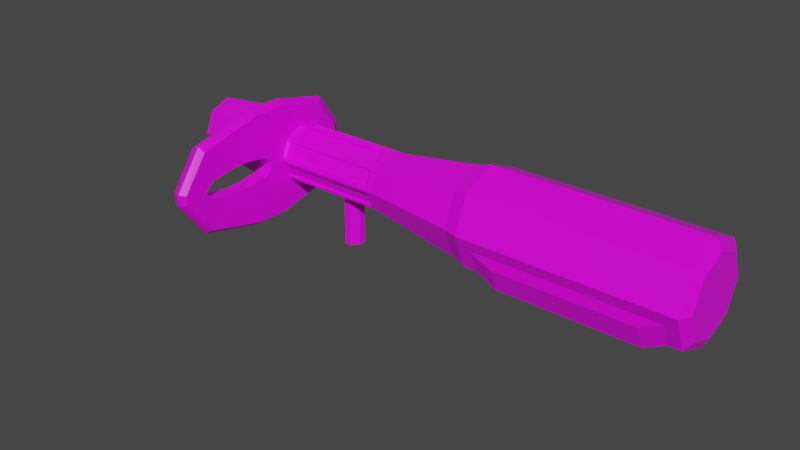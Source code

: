# Source: InfantryFlakCannon.blend  (saved by Blender 2.91.10; exported with 4.5.12 LTS)
import bpy
from mathutils import Matrix  # noqa: F401  (used for matrix-valued properties, if any)

bpy.ops.wm.read_factory_settings(use_empty=True)
scene = bpy.context.scene
scene.name = 'Scene'

# ---- collections
col_collection = bpy.data.collections.new('Collection'); scene.collection.children.link(col_collection)

# ---- images (referenced by path relative to the original .blend; pixels are not part of the script)
import os
ASSET_DIR = os.environ.get("B2B_ASSET_DIR", "")  # directory of the original .blend (textures are referenced by path, not embedded)
HERE = os.path.dirname(os.path.abspath(__file__))  # packed textures are extracted next to this script under _unpacked/

def load_image(name, relpath, width, height, colorspace="sRGB"):
    """Load a texture the original file referenced (path relative to the .blend, or extracted next to this script)."""
    p = next((c for c in (os.path.join(HERE, relpath), os.path.join(ASSET_DIR, relpath)) if relpath and os.path.exists(c)), "")
    if p:
        img = bpy.data.images.load(p, check_existing=True)
        img.name = name
    else:  # same state as the original file: an image datablock whose file is absent (Cycles renders it pink)
        img = bpy.data.images.new(name, width, height)
        img.source = "FILE"
        img.filepath = "//" + (relpath or name)
    img.colorspace_settings.name = colorspace
    return img
img_yellow_team_png = load_image('yellow_team.png', 'yellow_team.png', 1024, 1024, 'sRGB')

# ---- materials (node trees are filled in below, after node groups)
mat_material = bpy.data.materials.new('Material')
mat_material.alpha_threshold = 0.0
mat_material.use_transparent_shadow = False
mat_material.line_color = (0.0, 0.0, 0.0, 1.0)

# ---- material node trees
mat_material.use_nodes = True; mat_material.node_tree.nodes.clear()
_N = mat_material.node_tree.nodes; _L = mat_material.node_tree.links
n0 = _N.new('ShaderNodeOutputMaterial'); n0.name = 'Material Output'; n0.location = (300, 300)
n1 = _N.new('ShaderNodeBsdfPrincipled'); n1.name = 'Principled BSDF'; n1.location = (10, 300)
n1.distribution = 'GGX'
n1.subsurface_method = 'BURLEY'
n1.inputs[2].default_value = 0.4
n1.inputs[3].default_value = 1.45
n1.inputs[27].default_value = (0.0, 0.0, 0.0, 1.0)
n1.inputs[28].default_value = 1.0
n2 = _N.new('ShaderNodeTexImage'); n2.name = 'Image Texture'; n2.location = (-280, 280)
n2.image = img_yellow_team_png
_L.new(n1.outputs[0], n0.inputs[0])
_L.new(n2.outputs[0], n1.inputs[0])
n0.is_active_output = True

# ---- world
world_world = bpy.data.worlds.new('World'); scene.world = world_world
world_world.use_nodes = True; world_world.node_tree.nodes.clear()
_N = world_world.node_tree.nodes; _L = world_world.node_tree.links
n0 = _N.new('ShaderNodeOutputWorld'); n0.name = 'World Output'; n0.location = (300, 300)
n1 = _N.new('ShaderNodeBackground'); n1.name = 'Background'; n1.location = (10, 300)
n1.inputs[0].default_value = (0.05088, 0.05088, 0.05088, 1.0)
_L.new(n1.outputs[0], n0.inputs[0])
n0.is_active_output = True
world_world.color = (0.05088, 0.05088, 0.05088)
world_world.use_sun_shadow = False
world_world.sun_shadow_jitter_overblur = 0.0

# ---- meshes
me_cylinder = bpy.data.meshes.new('Cylinder')
me_cylinder.from_pydata([(-1.11, 0.4258, -0.1156), (0.8049, 0.3732, -4.51e-08), (-1.11, 0.3349, -0.3349), (0.8049, 0.2639, -0.2639), (-1.11, -1.678e-08, -0.4736), (0.8049, -1.354e-08, -0.3732), (-1.11, -0.3349, -0.3349), (0.8049, -0.2639, -0.2639), (-1.11, -0.4258, -0.1156), (0.8049, -0.3732, 1.763e-11), (-1.235, -0.3349, 0.3349), (0.8049, -0.2639, 0.2639), (-1.235, 9.57e-09, 0.4736), (0.8049, 9.57e-09, 0.3732), (-1.235, 0.3349, 0.3349), (0.8049, 0.2639, 0.2639), (-1.371, 0.4285, -9.969e-08), (-1.371, 0.303, -0.303), (-1.371, -2.025e-08, -0.4285), (-1.371, -0.303, -0.303), (-1.371, -0.4285, -7.415e-08), (-1.371, -0.303, 0.303), (-1.371, 3.588e-09, 0.4285), (-1.371, 0.303, 0.303), (-2.31, 0.2884, -9.511e-08), (-2.31, 0.204, -0.204), (-2.31, -1.699e-07, -0.2884), (-2.31, -0.204, -0.204), (-2.31, -0.2884, -7.792e-08), (-2.31, -0.204, 0.204), (-2.31, -1.539e-07, 0.2884), (-2.31, 0.204, 0.204), (-4.427, 0.1984, -9.802e-08), (-4.427, 0.1403, -0.1403), (-4.427, -1.241e-06, -0.1984), (-4.427, -0.1403, -0.1403), (-4.427, -0.1984, -8.663e-08), (-4.427, -0.1403, 0.1403), (-4.427, -1.226e-06, 0.1984), (-4.427, 0.1403, 0.1403), (-4.427, 0.2884, -9.511e-08), (-4.427, 0.204, -0.204), (-4.427, -1.242e-06, -0.2884), (-4.427, -0.204, -0.204), (-4.427, -0.2884, -7.792e-08), (-4.427, -0.204, 0.204), (-4.427, -1.226e-06, 0.2884), (-4.427, 0.204, 0.204), (0.1257, 0.1984, -9.802e-08), (0.1257, 0.1403, -0.1403), (0.1257, -4.423e-06, -0.1984), (0.1257, -0.1403, -0.1403), (0.1257, -0.1984, -8.663e-08), (0.1257, -0.1403, 0.1403), (0.1257, -4.409e-06, 0.1984), (0.1257, 0.1403, 0.1403), (0.6232, 0.3349, -0.3349), (0.6232, 0.4258, -0.1156), (0.6232, -1.678e-08, -0.4736), (0.6232, -0.3349, -0.3349), (0.6232, -0.4258, -0.1156), (0.7483, -0.3349, 0.3349), (0.7483, 9.57e-09, 0.4736), (0.7483, 0.3349, 0.3349), (-1.235, 0.4736, -1.016e-07), (-1.235, 0.3349, -0.3349), (0.7483, 0.3349, -0.3349), (0.7483, 0.4736, -4.51e-08), (-1.235, -1.678e-08, -0.4736), (0.7483, -1.678e-08, -0.4736), (-1.235, -0.3349, -0.3349), (0.7483, -0.3349, -0.3349), (-1.235, -0.4736, -7.333e-08), (0.7483, -0.4736, 1.136e-08), (0.4284, 0.3349, -0.4386), (-0.9154, 0.3349, -0.4386), (0.4284, -2.151e-08, -0.5773), (-0.9154, -2.151e-08, -0.5773), (0.4284, -0.3349, -0.4386), (-0.9154, -0.3349, -0.4386), (-0.9154, 0.4258, -0.2192), (0.4284, 0.4258, -0.2192), (-0.9154, -0.4258, -0.2192), (0.4284, -0.4258, -0.2192), (-3.436, 0.2884, -9.511e-08), (-3.436, 0.204, -0.204), (-3.436, -7.404e-07, -0.2884), (-3.436, -0.204, -0.204), (-2.785, -0.09988, -0.7382), (-2.847, -0.03374, -0.7382), (-2.847, -0.03374, -0.1848), (-2.785, -0.09988, -0.1848), (-2.847, 0.03374, -0.7382), (-2.785, 0.09988, -0.7382), (-2.785, 0.09988, -0.1848), (-2.847, 0.03374, -0.1848), (-2.661, -0.03374, -0.7382), (-2.722, -0.09988, -0.7382), (-2.722, -0.09988, -0.1848), (-2.661, -0.03374, -0.1848), (-2.722, 0.09988, -0.7382), (-2.661, 0.03374, -0.7382), (-2.661, 0.03374, -0.1848), (-2.722, 0.09988, -0.1848), (-3.518, 0.3904, -1.001e-07), (-3.518, -7.922e-07, -0.3905), (-3.518, -0.2761, 0.2761), (-3.518, 0.2761, 0.2761), (-3.518, -0.3905, -7.685e-08), (-3.518, -7.705e-07, 0.3905), (-3.518, 0.2761, -0.2761), (-3.518, -0.2761, -0.2761), (-3.436, 0.204, 0.204), (-3.436, -7.243e-07, 0.2884), (-3.436, -0.204, 0.204), (-3.436, -0.2884, -7.792e-08), (-2.343, -0.2758, 0.03061), (-2.343, -0.2166, 0.1734), (-3.403, -0.2166, 0.1734), (-3.403, -0.2758, 0.03061), (-2.343, 0.03061, 0.2758), (-2.343, 0.1734, 0.2166), (-3.403, 0.1734, 0.2166), (-3.403, 0.03061, 0.2758), (-2.343, 0.1734, -0.2166), (-2.343, 0.03061, -0.2758), (-3.403, 0.03061, -0.2758), (-3.403, 0.1734, -0.2166), (-2.343, -0.2166, -0.1734), (-2.343, -0.2758, -0.03061), (-3.403, -0.2758, -0.03061), (-3.403, -0.2166, -0.1734), (-2.343, -0.1734, 0.2166), (-2.343, -0.03061, 0.2758), (-3.403, -0.03061, 0.2758), (-3.403, -0.1734, 0.2166), (-2.343, 0.2166, 0.1734), (-2.343, 0.2758, 0.03061), (-3.403, 0.2758, 0.03061), (-3.403, 0.2166, 0.1734), (-2.343, 0.2758, -0.03061), (-2.343, 0.2166, -0.1734), (-3.403, 0.2166, -0.1734), (-3.403, 0.2758, -0.03061), (-2.343, -0.03061, -0.2758), (-2.343, -0.1734, -0.2166), (-3.403, -0.1734, -0.2166), (-3.403, -0.03061, -0.2758), (-2.383, -0.2551, 0.02831), (-2.383, -0.2004, 0.1604), (-3.363, -0.2551, 0.02831), (-3.363, -0.2004, 0.1604), (-2.383, 0.02831, 0.2551), (-2.383, 0.1604, 0.2004), (-3.363, 0.02831, 0.2551), (-3.363, 0.1604, 0.2004), (-2.383, 0.1604, -0.2004), (-2.383, 0.02831, -0.2551), (-3.363, 0.1604, -0.2004), (-3.363, 0.02831, -0.2551), (-2.383, -0.2004, -0.1604), (-2.383, -0.2551, -0.02831), (-3.363, -0.2004, -0.1604), (-3.363, -0.2551, -0.02831), (-2.383, -0.1604, 0.2004), (-2.383, -0.02831, 0.2551), (-3.363, -0.1604, 0.2004), (-3.363, -0.02831, 0.2551), (-2.383, 0.2004, 0.1604), (-2.383, 0.2551, 0.02831), (-3.363, 0.2004, 0.1604), (-3.363, 0.2551, 0.02831), (-2.383, 0.2551, -0.02831), (-2.383, 0.2004, -0.1604), (-3.363, 0.2551, -0.02831), (-3.363, 0.2004, -0.1604), (-2.383, -0.02831, -0.2551), (-2.383, -0.1604, -0.2004), (-3.363, -0.02831, -0.2551), (-3.363, -0.1604, -0.2004), (-3.546, -0.854, -0.1254), (-3.546, -1.118, -0.08685), (-3.546, -1.215, -0.003858), (-3.546, -1.215, 0.003858), (-3.546, -1.118, 0.08685), (-3.546, -0.854, 0.1254), (-3.546, -0.7118, 0.1254), (-3.546, -0.4977, 0.09411), (-3.546, -0.4208, 0.02864), (-3.546, -0.4208, -0.02864), (-3.546, -0.4977, -0.09411), (-3.546, -0.7118, -0.1254), (-3.392, -0.7118, -0.1254), (-3.392, -0.4977, -0.09411), (-3.392, -0.4208, -0.02864), (-3.392, -0.4208, 0.02864), (-3.392, -0.4977, 0.09411), (-3.392, -0.7118, 0.1254), (-3.392, -0.854, 0.1254), (-3.392, -1.118, 0.08685), (-3.392, -1.215, 0.003858), (-3.392, -1.215, -0.003858), (-3.392, -1.118, -0.08685), (-3.392, -0.854, -0.1254), (-3.469, -1.118, -0.08685), (-3.469, -0.854, -0.1254), (-3.469, -0.7118, -0.1254), (-3.469, -1.215, -0.003858), (-3.469, -1.215, 0.003858), (-3.469, -1.118, 0.08685), (-3.469, -0.854, 0.1254), (-3.469, -0.7118, 0.1254), (-3.469, -0.4977, 0.09411), (-3.469, -0.4208, 0.02864), (-3.469, -0.4208, -0.02864), (-3.469, -0.4977, -0.09411), (-3.392, 0.4371, 0.131), (-3.454, 0.528, 0.1419), (-3.454, -0.2229, 0.5696), (-3.392, -0.2717, 0.5253), (-3.392, 0.2311, 0.4109), (-3.454, 0.3081, 0.4443), (-3.392, -0.2717, -0.5253), (-3.454, -0.2229, -0.5696), (-3.454, 0.528, -0.1419), (-3.392, 0.4371, -0.131), (-3.454, 0.3081, -0.4443), (-3.392, 0.2311, -0.4109), (-3.546, -0.2717, 0.5253), (-3.484, -0.2229, 0.5696), (-3.484, 0.528, 0.1419), (-3.546, 0.4371, 0.131), (-3.484, 0.3081, 0.4443), (-3.546, 0.2311, 0.4109), (-3.546, 0.4371, -0.131), (-3.484, 0.528, -0.1419), (-3.484, -0.2229, -0.5696), (-3.546, -0.2717, -0.5253), (-3.546, 0.2311, -0.4109), (-3.484, 0.3081, -0.4443), (-3.392, -0.597, 0.5213), (-3.454, -0.5656, 0.5696), (-3.454, -1.472, 0.05333), (-3.392, -1.433, 0.04589), (-3.454, -1.206, 0.4184), (-3.392, -1.195, 0.3768), (-3.392, -1.433, -0.04589), (-3.454, -1.472, -0.05333), (-3.454, -0.5656, -0.5696), (-3.392, -0.597, -0.5213), (-3.392, -1.195, -0.3768), (-3.454, -1.206, -0.4184), (-3.546, -1.433, 0.04589), (-3.484, -1.472, 0.05333), (-3.484, -0.5656, 0.5696), (-3.546, -0.597, 0.5213), (-3.546, -1.195, 0.3768), (-3.484, -1.206, 0.4184), (-3.546, -0.597, -0.5213), (-3.484, -0.5656, -0.5696), (-3.484, -1.472, -0.05333), (-3.546, -1.433, -0.04589), (-3.484, -1.206, -0.4184), (-3.546, -1.195, -0.3768)], [], [(0, 57, 81, 80), (6, 4, 77, 79), (59, 60, 83, 78), (57, 56, 74, 81), (72, 73, 61, 10), (10, 61, 62, 12), (3, 1, 15, 13, 11, 9, 7, 5), (12, 62, 63, 14), (14, 63, 67, 64), (68, 70, 19, 18), (23, 16, 24, 31), (10, 12, 22, 21), (70, 72, 20, 19), (12, 14, 23, 22), (65, 68, 18, 17), (72, 10, 21, 20), (14, 64, 16, 23), (64, 65, 17, 16), (105, 111, 43, 42), (21, 22, 30, 29), (19, 20, 28, 27), (17, 18, 26, 25), (22, 23, 31, 30), (20, 21, 29, 28), (18, 19, 27, 26), (16, 17, 25, 24), (35, 36, 52, 51), (104, 110, 41, 40), (107, 104, 40, 47), (106, 109, 46, 45), (111, 108, 44, 43), (110, 105, 42, 41), (109, 107, 47, 46), (108, 106, 45, 44), (33, 32, 40, 41), (34, 33, 41, 42), (35, 34, 42, 43), (36, 35, 43, 44), (37, 36, 44, 45), (38, 37, 45, 46), (39, 38, 46, 47), (32, 39, 47, 40), (48, 49, 50, 51, 52, 53, 54, 55), (33, 34, 50, 49), (38, 39, 55, 54), (36, 37, 53, 52), (34, 35, 51, 50), (32, 33, 49, 48), (39, 32, 48, 55), (37, 38, 54, 53), (1, 3, 66, 67), (3, 5, 69, 66), (5, 7, 71, 69), (7, 9, 73, 71), (9, 11, 61, 73), (11, 13, 62, 61), (13, 15, 63, 62), (15, 1, 67, 63), (0, 2, 65, 64), (56, 57, 67, 66), (57, 0, 64, 67), (2, 4, 68, 65), (58, 56, 66, 69), (4, 6, 70, 68), (59, 58, 69, 71), (6, 8, 72, 70), (60, 59, 71, 73), (8, 60, 73, 72), (80, 81, 74, 75), (75, 74, 76, 77), (77, 76, 78, 79), (79, 78, 83, 82), (60, 8, 82, 83), (58, 59, 78, 76), (4, 2, 75, 77), (2, 0, 80, 75), (8, 6, 79, 82), (56, 58, 76, 74), (97, 98, 91, 88), (101, 102, 99, 96), (102, 103, 94, 95, 90, 91, 98, 99), (89, 90, 95, 92), (93, 94, 103, 100), (88, 91, 90, 89), (94, 93, 92, 95), (102, 101, 100, 103), (98, 97, 96, 99), (92, 93, 100, 101, 96, 97, 88, 89), (201, 202, 204, 207), (225, 216, 195, 194), (183, 184, 209, 208), (121, 122, 155, 153), (249, 222, 192, 203), (219, 240, 198, 197), (235, 230, 217, 224), (236, 223, 248, 259), (228, 233, 187, 186), (243, 246, 201, 200), (245, 243, 200, 199), (247, 242, 253, 260), (250, 249, 203, 202), (259, 248, 251, 262), (229, 218, 221, 232), (141, 142, 175, 173), (123, 120, 152, 154), (143, 140, 172, 174), (134, 135, 166, 167), (120, 121, 153, 152), (140, 141, 173, 172), (133, 134, 167, 165), (28, 29, 117, 116), (29, 114, 118, 117), (114, 115, 119, 118), (115, 28, 116, 119), (30, 31, 121, 120), (31, 112, 122, 121), (112, 113, 123, 122), (113, 30, 120, 123), (25, 26, 125, 124), (26, 86, 126, 125), (86, 85, 127, 126), (85, 25, 124, 127), (27, 28, 129, 128), (28, 115, 130, 129), (115, 87, 131, 130), (87, 27, 128, 131), (29, 30, 133, 132), (30, 113, 134, 133), (113, 114, 135, 134), (114, 29, 132, 135), (31, 24, 137, 136), (24, 84, 138, 137), (84, 112, 139, 138), (112, 31, 136, 139), (24, 25, 141, 140), (25, 85, 142, 141), (85, 84, 143, 142), (84, 24, 140, 143), (26, 27, 145, 144), (27, 87, 146, 145), (87, 86, 147, 146), (86, 26, 144, 147), (148, 149, 151, 150), (152, 153, 155, 154), (156, 157, 159, 158), (160, 161, 163, 162), (164, 165, 167, 166), (168, 169, 171, 170), (172, 173, 175, 174), (176, 177, 179, 178), (128, 129, 161, 160), (142, 143, 174, 175), (122, 123, 154, 155), (131, 128, 160, 162), (129, 130, 163, 161), (136, 137, 169, 168), (116, 117, 149, 148), (130, 131, 162, 163), (139, 136, 168, 170), (119, 116, 148, 150), (137, 138, 171, 169), (117, 118, 151, 149), (144, 145, 177, 176), (124, 125, 157, 156), (138, 139, 170, 171), (118, 119, 150, 151), (147, 144, 176, 178), (127, 124, 156, 158), (145, 146, 179, 177), (125, 126, 159, 157), (132, 133, 165, 164), (146, 147, 178, 179), (126, 127, 158, 159), (135, 132, 164, 166), (263, 261, 182, 181), (115, 114, 106, 108), (256, 255, 185, 184), (261, 252, 183, 182), (258, 263, 181, 180), (233, 231, 188, 187), (255, 228, 186, 185), (231, 234, 189, 188), (234, 238, 190, 189), (238, 237, 191, 190), (237, 258, 180, 191), (240, 245, 199, 198), (223, 236, 239, 226), (226, 239, 235, 224), (218, 229, 254, 241), (232, 221, 217, 230), (222, 227, 193, 192), (220, 219, 197, 196), (241, 254, 257, 244), (244, 257, 253, 242), (246, 250, 202, 201), (262, 251, 247, 260), (252, 256, 184, 183), (227, 225, 194, 193), (194, 195, 213, 214), (184, 185, 210, 209), (202, 203, 205, 204), (195, 196, 212, 213), (185, 186, 211, 210), (196, 197, 211, 212), (186, 187, 212, 211), (180, 181, 204, 205), (197, 198, 210, 211), (187, 188, 213, 212), (191, 180, 205, 206), (198, 199, 209, 210), (188, 189, 214, 213), (192, 193, 215, 206), (181, 182, 207, 204), (199, 200, 208, 209), (189, 190, 215, 214), (203, 192, 206, 205), (182, 183, 208, 207), (200, 201, 207, 208), (190, 191, 206, 215), (193, 194, 214, 215), (233, 228, 229, 232), (219, 220, 221, 218), (231, 233, 232, 230), (220, 216, 217, 221), (227, 222, 223, 226), (237, 238, 239, 236), (225, 227, 226, 224), (238, 234, 235, 239), (224, 217, 216, 225), (234, 231, 230, 235), (245, 240, 241, 244), (255, 256, 257, 254), (243, 245, 244, 242), (256, 252, 253, 257), (263, 258, 259, 262), (249, 250, 251, 248), (261, 263, 262, 260), (250, 246, 247, 251), (240, 219, 218, 241), (228, 255, 254, 229), (246, 243, 242, 247), (252, 261, 260, 253), (248, 223, 222, 249), (258, 237, 236, 259), (216, 220, 196, 195), (113, 112, 107, 109), (85, 86, 105, 110), (87, 115, 108, 111), (114, 113, 109, 106), (112, 84, 104, 107), (84, 85, 110, 104), (86, 87, 111, 105)])
_uv = me_cylinder.uv_layers.new(name='UVMap')
_uv.uv.foreach_set('vector', [0.1709, 0.6647, 0.1709, 0.6647, 0.1709, 0.6647, 0.1709, 0.6647, 0.1709, 0.6647, 0.1709, 0.6647, 0.1709, 0.6647, 0.1709, 0.6647, 0.1709, 0.6647, 0.1709, 0.6647, 0.1709, 0.6647, 0.1709, 0.6647, 0.1709, 0.6647, 0.1709, 0.6647, 0.1709, 0.6647, 0.1709, 0.6647, 0.8919, 0.7054, 0.8919, 0.7054, 0.8919, 0.7054, 0.8919, 0.7054, 0.8919, 0.7054, 0.8919, 0.7054, 0.8919, 0.7054, 0.8919, 0.7054, 0.8919, 0.7054, 0.8919, 0.7054, 0.8919, 0.7054, 0.8919, 0.7054, 0.8919, 0.7054, 0.8919, 0.7054, 0.8919, 0.7054, 0.8919, 0.7054, 0.8919, 0.7054, 0.8919, 0.7054, 0.8919, 0.7054, 0.8919, 0.7054, 0.8919, 0.7054, 0.8919, 0.7054, 0.8919, 0.7054, 0.8919, 0.7054, 0.8919, 0.7054, 0.8919, 0.7054, 0.8919, 0.7054, 0.8919, 0.7054, 0.8919, 0.7054, 0.8919, 0.7054, 0.8919, 0.7054, 0.8919, 0.7054, 0.8919, 0.7054, 0.8919, 0.7054, 0.8919, 0.7054, 0.8919, 0.7054, 0.8919, 0.7054, 0.8919, 0.7054, 0.8919, 0.7054, 0.8919, 0.7054, 0.8919, 0.7054, 0.8919, 0.7054, 0.8919, 0.7054, 0.8919, 0.7054, 0.8919, 0.7054, 0.8919, 0.7054, 0.8919, 0.7054, 0.8919, 0.7054, 0.8919, 0.7054, 0.8919, 0.7054, 0.8919, 0.7054, 0.8919, 0.7054, 0.8919, 0.7054, 0.8919, 0.7054, 0.8919, 0.7054, 0.8919, 0.7054, 0.8919, 0.7054, 0.8919, 0.7054, 0.8919, 0.7054, 0.8919, 0.7054, 0.8919, 0.7054, 0.8919, 0.7054, 0.8919, 0.7054, 0.8919, 0.7054, 0.8919, 0.7054, 0.8919, 0.7054, 0.8919, 0.7054, 0.8919, 0.7054, 0.8919, 0.7054, 0.8919, 0.7054, 0.8919, 0.7054, 0.8919, 0.7054, 0.8919, 0.7054, 0.8919, 0.7054, 0.8919, 0.7054, 0.8919, 0.7054, 0.8919, 0.7054, 0.8919, 0.7054, 0.8919, 0.7054, 0.8919, 0.7054, 0.8919, 0.7054, 0.8919, 0.7054, 0.8919, 0.7054, 0.8919, 0.7054, 0.8919, 0.7054, 0.8919, 0.7054, 0.8919, 0.7054, 0.8919, 0.7054, 0.8919, 0.7054, 0.8919, 0.7054, 0.8919, 0.7054, 0.8919, 0.7054, 0.8704, 0.876, 0.8704, 0.876, 0.8704, 0.876, 0.8704, 0.876, 0.8919, 0.7054, 0.8919, 0.7054, 0.8919, 0.7054, 0.8919, 0.7054, 0.8919, 0.7054, 0.8919, 0.7054, 0.8919, 0.7054, 0.8919, 0.7054, 0.8919, 0.7054, 0.8919, 0.7054, 0.8919, 0.7054, 0.8919, 0.7054, 0.8919, 0.7054, 0.8919, 0.7054, 0.8919, 0.7054, 0.8919, 0.7054, 0.8919, 0.7054, 0.8919, 0.7054, 0.8919, 0.7054, 0.8919, 0.7054, 0.8919, 0.7054, 0.8919, 0.7054, 0.8919, 0.7054, 0.8919, 0.7054, 0.8919, 0.7054, 0.8919, 0.7054, 0.8919, 0.7054, 0.8919, 0.7054, 0.8919, 0.7054, 0.8919, 0.7054, 0.8919, 0.7054, 0.8919, 0.7054, 0.8919, 0.7054, 0.8919, 0.7054, 0.8919, 0.7054, 0.8919, 0.7054, 0.8919, 0.7054, 0.8919, 0.7054, 0.8919, 0.7054, 0.8919, 0.7054, 0.8919, 0.7054, 0.8919, 0.7054, 0.8919, 0.7054, 0.8919, 0.7054, 0.8919, 0.7054, 0.8919, 0.7054, 0.8919, 0.7054, 0.8919, 0.7054, 0.8919, 0.7054, 0.8919, 0.7054, 0.8919, 0.7054, 0.8919, 0.7054, 0.8919, 0.7054, 0.8919, 0.7054, 0.8919, 0.7054, 0.8919, 0.7054, 0.8919, 0.7054, 0.8919, 0.7054, 0.8919, 0.7054, 0.8919, 0.7054, 0.8919, 0.7054, 0.8919, 0.7054, 0.8919, 0.7054, 0.8919, 0.7054, 0.8919, 0.7054, 0.8919, 0.7054, 0.8919, 0.7054, 0.8919, 0.7054, 0.8704, 0.876, 0.8704, 0.876, 0.8704, 0.876, 0.8704, 0.876, 0.8704, 0.876, 0.8704, 0.876, 0.8704, 0.876, 0.8704, 0.876, 0.8704, 0.876, 0.8704, 0.876, 0.8704, 0.876, 0.8704, 0.876, 0.8704, 0.876, 0.8704, 0.876, 0.8704, 0.876, 0.8704, 0.876, 0.8704, 0.876, 0.8704, 0.876, 0.8704, 0.876, 0.8704, 0.876, 0.8704, 0.876, 0.8704, 0.876, 0.8704, 0.876, 0.8704, 0.876, 0.8704, 0.876, 0.8704, 0.876, 0.8704, 0.876, 0.8704, 0.876, 0.8919, 0.7054, 0.8919, 0.7054, 0.8919, 0.7054, 0.8919, 0.7054, 0.8919, 0.7054, 0.8919, 0.7054, 0.8919, 0.7054, 0.8919, 0.7054, 0.8919, 0.7054, 0.8919, 0.7054, 0.8919, 0.7054, 0.8919, 0.7054, 0.8919, 0.7054, 0.8919, 0.7054, 0.8919, 0.7054, 0.8919, 0.7054, 0.8919, 0.7054, 0.8919, 0.7054, 0.8919, 0.7054, 0.8919, 0.7054, 0.8919, 0.7054, 0.8919, 0.7054, 0.8919, 0.7054, 0.8919, 0.7054, 0.8919, 0.7054, 0.8919, 0.7054, 0.8919, 0.7054, 0.8919, 0.7054, 0.8919, 0.7054, 0.8919, 0.7054, 0.8919, 0.7054, 0.8919, 0.7054, 0.8919, 0.7054, 0.8919, 0.7054, 0.8919, 0.7054, 0.8919, 0.7054, 0.8919, 0.7054, 0.8919, 0.7054, 0.8919, 0.7054, 0.8919, 0.7054, 0.8919, 0.7054, 0.8919, 0.7054, 0.8919, 0.7054, 0.8919, 0.7054, 0.8919, 0.7054, 0.8919, 0.7054, 0.8919, 0.7054, 0.8919, 0.7054, 0.8919, 0.7054, 0.8919, 0.7054, 0.8919, 0.7054, 0.8919, 0.7054, 0.8919, 0.7054, 0.8919, 0.7054, 0.8919, 0.7054, 0.8919, 0.7054, 0.8919, 0.7054, 0.8919, 0.7054, 0.8919, 0.7054, 0.8919, 0.7054, 0.8919, 0.7054, 0.8919, 0.7054, 0.8919, 0.7054, 0.8919, 0.7054, 0.8919, 0.7054, 0.8919, 0.7054, 0.8919, 0.7054, 0.8919, 0.7054, 0.8919, 0.7054, 0.8919, 0.7054, 0.8919, 0.7054, 0.8919, 0.7054, 0.1379, 0.501, 0.1379, 0.501, 0.1379, 0.501, 0.1379, 0.501, 0.1379, 0.501, 0.1379, 0.501, 0.1379, 0.501, 0.1379, 0.501, 0.1379, 0.501, 0.1379, 0.501, 0.1379, 0.501, 0.1379, 0.501, 0.1379, 0.501, 0.1379, 0.501, 0.1379, 0.501, 0.1379, 0.501, 0.1709, 0.6647, 0.1709, 0.6647, 0.1709, 0.6647, 0.1709, 0.6647, 0.1709, 0.6647, 0.1709, 0.6647, 0.1709, 0.6647, 0.1709, 0.6647, 0.1709, 0.6647, 0.1709, 0.6647, 0.1709, 0.6647, 0.1709, 0.6647, 0.1709, 0.6647, 0.1709, 0.6647, 0.1709, 0.6647, 0.1709, 0.6647, 0.1709, 0.6647, 0.1709, 0.6647, 0.1709, 0.6647, 0.1709, 0.6647, 0.1709, 0.6647, 0.1709, 0.6647, 0.1709, 0.6647, 0.1709, 0.6647, 0.8919, 0.7054, 0.8919, 0.7054, 0.8919, 0.7054, 0.8919, 0.7054, 0.8919, 0.7054, 0.8919, 0.7054, 0.8919, 0.7054, 0.8919, 0.7054, 0.8919, 0.7054, 0.8919, 0.7054, 0.8919, 0.7054, 0.8919, 0.7054, 0.8919, 0.7054, 0.8919, 0.7054, 0.8919, 0.7054, 0.8919, 0.7054, 0.8919, 0.7054, 0.8919, 0.7054, 0.8919, 0.7054, 0.8919, 0.7054, 0.8919, 0.7054, 0.8919, 0.7054, 0.8919, 0.7054, 0.8919, 0.7054, 0.8919, 0.7054, 0.8919, 0.7054, 0.8919, 0.7054, 0.8919, 0.7054, 0.8919, 0.7054, 0.8919, 0.7054, 0.8919, 0.7054, 0.8919, 0.7054, 0.8919, 0.7054, 0.8919, 0.7054, 0.8919, 0.7054, 0.8919, 0.7054, 0.8919, 0.7054, 0.8919, 0.7054, 0.8919, 0.7054, 0.8919, 0.7054, 0.8919, 0.7054, 0.8919, 0.7054, 0.8919, 0.7054, 0.8919, 0.7054, 0.8919, 0.7054, 0.8919, 0.7054, 0.8919, 0.7054, 0.8919, 0.7054, 0.8555, 0.6637, 0.8555, 0.6637, 0.8555, 0.6637, 0.8555, 0.6637, 0.8489, 0.5069, 0.8489, 0.5069, 0.8489, 0.5069, 0.8489, 0.5069, 0.8555, 0.6637, 0.8555, 0.6637, 0.8555, 0.6637, 0.8555, 0.6637, 0.8919, 0.7054, 0.8919, 0.7054, 0.8919, 0.7054, 0.8919, 0.7054, 0.8489, 0.5069, 0.8489, 0.5069, 0.8489, 0.5069, 0.8489, 0.5069, 0.8489, 0.5069, 0.8489, 0.5069, 0.8489, 0.5069, 0.8489, 0.5069, 0.8489, 0.5069, 0.8489, 0.5069, 0.8489, 0.5069, 0.8489, 0.5069, 0.8489, 0.5069, 0.8489, 0.5069, 0.8489, 0.5069, 0.8489, 0.5069, 0.8489, 0.5069, 0.8489, 0.5069, 0.8489, 0.5069, 0.8489, 0.5069, 0.8489, 0.5069, 0.8489, 0.5069, 0.8489, 0.5069, 0.8489, 0.5069, 0.8489, 0.5069, 0.8489, 0.5069, 0.8489, 0.5069, 0.8489, 0.5069, 0.8489, 0.5069, 0.8489, 0.5069, 0.8489, 0.5069, 0.8489, 0.5069, 0.8489, 0.5069, 0.8489, 0.5069, 0.8489, 0.5069, 0.8489, 0.5069, 0.8489, 0.5069, 0.8489, 0.5069, 0.8489, 0.5069, 0.8489, 0.5069, 0.8489, 0.5069, 0.8489, 0.5069, 0.8489, 0.5069, 0.8489, 0.5069, 0.8919, 0.7054, 0.8919, 0.7054, 0.8919, 0.7054, 0.8919, 0.7054, 0.8919, 0.7054, 0.8919, 0.7054, 0.8919, 0.7054, 0.8919, 0.7054, 0.8919, 0.7054, 0.8919, 0.7054, 0.8919, 0.7054, 0.8919, 0.7054, 0.8919, 0.7054, 0.8919, 0.7054, 0.8919, 0.7054, 0.8919, 0.7054, 0.8919, 0.7054, 0.8919, 0.7054, 0.8919, 0.7054, 0.8919, 0.7054, 0.8919, 0.7054, 0.8919, 0.7054, 0.8919, 0.7054, 0.8919, 0.7054, 0.8919, 0.7054, 0.8919, 0.7054, 0.8919, 0.7054, 0.8919, 0.7054, 0.8919, 0.7054, 0.8919, 0.7054, 0.8919, 0.7054, 0.8919, 0.7054, 0.8919, 0.7054, 0.8919, 0.7054, 0.8919, 0.7054, 0.8919, 0.7054, 0.8919, 0.7054, 0.8919, 0.7054, 0.8919, 0.7054, 0.8919, 0.7054, 0.8919, 0.7054, 0.8919, 0.7054, 0.8919, 0.7054, 0.8919, 0.7054, 0.8919, 0.7054, 0.8919, 0.7054, 0.8919, 0.7054, 0.8919, 0.7054, 0.8919, 0.7054, 0.8919, 0.7054, 0.8919, 0.7054, 0.8919, 0.7054, 0.8919, 0.7054, 0.8919, 0.7054, 0.8919, 0.7054, 0.8919, 0.7054, 0.8919, 0.7054, 0.8919, 0.7054, 0.8919, 0.7054, 0.8919, 0.7054, 0.8919, 0.7054, 0.8919, 0.7054, 0.8919, 0.7054, 0.8919, 0.7054, 0.8919, 0.7054, 0.8919, 0.7054, 0.8919, 0.7054, 0.8919, 0.7054, 0.8919, 0.7054, 0.8919, 0.7054, 0.8919, 0.7054, 0.8919, 0.7054, 0.8919, 0.7054, 0.8919, 0.7054, 0.8919, 0.7054, 0.8919, 0.7054, 0.8919, 0.7054, 0.8919, 0.7054, 0.8919, 0.7054, 0.8919, 0.7054, 0.8919, 0.7054, 0.8919, 0.7054, 0.8919, 0.7054, 0.8919, 0.7054, 0.8919, 0.7054, 0.8919, 0.7054, 0.8919, 0.7054, 0.8919, 0.7054, 0.8919, 0.7054, 0.8919, 0.7054, 0.8919, 0.7054, 0.8919, 0.7054, 0.8919, 0.7054, 0.8919, 0.7054, 0.8919, 0.7054, 0.8919, 0.7054, 0.8919, 0.7054, 0.8919, 0.7054, 0.8919, 0.7054, 0.8919, 0.7054, 0.8919, 0.7054, 0.8919, 0.7054, 0.8919, 0.7054, 0.8919, 0.7054, 0.8919, 0.7054, 0.8919, 0.7054, 0.8919, 0.7054, 0.8919, 0.7054, 0.8919, 0.7054, 0.8919, 0.7054, 0.8919, 0.7054, 0.8919, 0.7054, 0.8919, 0.7054, 0.8919, 0.7054, 0.8919, 0.7054, 0.8919, 0.7054, 0.8919, 0.7054, 0.8919, 0.7054, 0.8919, 0.7054, 0.8919, 0.7054, 0.8919, 0.7054, 0.8919, 0.7054, 0.8919, 0.7054, 0.8919, 0.7054, 0.8919, 0.7054, 0.8919, 0.7054, 0.8919, 0.7054, 0.8919, 0.7054, 0.8919, 0.7054, 0.8919, 0.7054, 0.8919, 0.7054, 0.8919, 0.7054, 0.8919, 0.7054, 0.8919, 0.7054, 0.8919, 0.7054, 0.8919, 0.7054, 0.8919, 0.7054, 0.8919, 0.7054, 0.8919, 0.7054, 0.8919, 0.7054, 0.8919, 0.7054, 0.8919, 0.7054, 0.8919, 0.7054, 0.8919, 0.7054, 0.8919, 0.7054, 0.8919, 0.7054, 0.8919, 0.7054, 0.8919, 0.7054, 0.8919, 0.7054, 0.8919, 0.7054, 0.8919, 0.7054, 0.8919, 0.7054, 0.8919, 0.7054, 0.8919, 0.7054, 0.8919, 0.7054, 0.8919, 0.7054, 0.8274, 0.8572, 0.8274, 0.8572, 0.8274, 0.8572, 0.8274, 0.8572, 0.8274, 0.8572, 0.8274, 0.8572, 0.8274, 0.8572, 0.8274, 0.8572, 0.8274, 0.8572, 0.8274, 0.8572, 0.8274, 0.8572, 0.8274, 0.8572, 0.8274, 0.8572, 0.8274, 0.8572, 0.8274, 0.8572, 0.8274, 0.8572, 0.8274, 0.8572, 0.8274, 0.8572, 0.8274, 0.8572, 0.8274, 0.8572, 0.8274, 0.8572, 0.8274, 0.8572, 0.8274, 0.8572, 0.8274, 0.8572, 0.8274, 0.8572, 0.8274, 0.8572, 0.8274, 0.8572, 0.8274, 0.8572, 0.8274, 0.8572, 0.8274, 0.8572, 0.8274, 0.8572, 0.8274, 0.8572, 0.8919, 0.7054, 0.8919, 0.7054, 0.8919, 0.7054, 0.8919, 0.7054, 0.8919, 0.7054, 0.8919, 0.7054, 0.8919, 0.7054, 0.8919, 0.7054, 0.8919, 0.7054, 0.8919, 0.7054, 0.8919, 0.7054, 0.8919, 0.7054, 0.8919, 0.7054, 0.8919, 0.7054, 0.8919, 0.7054, 0.8919, 0.7054, 0.8919, 0.7054, 0.8919, 0.7054, 0.8919, 0.7054, 0.8919, 0.7054, 0.8919, 0.7054, 0.8919, 0.7054, 0.8919, 0.7054, 0.8919, 0.7054, 0.8919, 0.7054, 0.8919, 0.7054, 0.8919, 0.7054, 0.8919, 0.7054, 0.8919, 0.7054, 0.8919, 0.7054, 0.8919, 0.7054, 0.8919, 0.7054, 0.8919, 0.7054, 0.8919, 0.7054, 0.8919, 0.7054, 0.8919, 0.7054, 0.8919, 0.7054, 0.8919, 0.7054, 0.8919, 0.7054, 0.8919, 0.7054, 0.8919, 0.7054, 0.8919, 0.7054, 0.8919, 0.7054, 0.8919, 0.7054, 0.8919, 0.7054, 0.8919, 0.7054, 0.8919, 0.7054, 0.8919, 0.7054, 0.8919, 0.7054, 0.8919, 0.7054, 0.8919, 0.7054, 0.8919, 0.7054, 0.8919, 0.7054, 0.8919, 0.7054, 0.8919, 0.7054, 0.8919, 0.7054, 0.8919, 0.7054, 0.8919, 0.7054, 0.8919, 0.7054, 0.8919, 0.7054, 0.8919, 0.7054, 0.8919, 0.7054, 0.8919, 0.7054, 0.8919, 0.7054, 0.8919, 0.7054, 0.8919, 0.7054, 0.8919, 0.7054, 0.8919, 0.7054, 0.8919, 0.7054, 0.8919, 0.7054, 0.8919, 0.7054, 0.8919, 0.7054, 0.8919, 0.7054, 0.8919, 0.7054, 0.8919, 0.7054, 0.8919, 0.7054, 0.8919, 0.7054, 0.8919, 0.7054, 0.8919, 0.7054, 0.8919, 0.7054, 0.8919, 0.7054, 0.8919, 0.7054, 0.8919, 0.7054, 0.8919, 0.7054, 0.8919, 0.7054, 0.8919, 0.7054, 0.8919, 0.7054, 0.8919, 0.7054, 0.8919, 0.7054, 0.8919, 0.7054, 0.8919, 0.7054, 0.8919, 0.7054, 0.8919, 0.7054, 0.8919, 0.7054, 0.8919, 0.7054, 0.8919, 0.7054, 0.8489, 0.5069, 0.8489, 0.5069, 0.8489, 0.5069, 0.8489, 0.5069, 0.8919, 0.7054, 0.8919, 0.7054, 0.8919, 0.7054, 0.8919, 0.7054, 0.8489, 0.5069, 0.8489, 0.5069, 0.8489, 0.5069, 0.8489, 0.5069, 0.8489, 0.5069, 0.8489, 0.5069, 0.8489, 0.5069, 0.8489, 0.5069, 0.8489, 0.5069, 0.8489, 0.5069, 0.8489, 0.5069, 0.8489, 0.5069, 0.8489, 0.5069, 0.8489, 0.5069, 0.8489, 0.5069, 0.8489, 0.5069, 0.8489, 0.5069, 0.8489, 0.5069, 0.8489, 0.5069, 0.8489, 0.5069, 0.8489, 0.5069, 0.8489, 0.5069, 0.8489, 0.5069, 0.8489, 0.5069, 0.8489, 0.5069, 0.8489, 0.5069, 0.8489, 0.5069, 0.8489, 0.5069, 0.8489, 0.5069, 0.8489, 0.5069, 0.8489, 0.5069, 0.8489, 0.5069, 0.8489, 0.5069, 0.8489, 0.5069, 0.8489, 0.5069, 0.8489, 0.5069, 0.8489, 0.5069, 0.8489, 0.5069, 0.8489, 0.5069, 0.8489, 0.5069, 0.8489, 0.5069, 0.8489, 0.5069, 0.8489, 0.5069, 0.8489, 0.5069, 0.8489, 0.5069, 0.8489, 0.5069, 0.8489, 0.5069, 0.8489, 0.5069, 0.8489, 0.5069, 0.8489, 0.5069, 0.8489, 0.5069, 0.8489, 0.5069, 0.8489, 0.5069, 0.8489, 0.5069, 0.8489, 0.5069, 0.8489, 0.5069, 0.8489, 0.5069, 0.8489, 0.5069, 0.8489, 0.5069, 0.8489, 0.5069, 0.8489, 0.5069, 0.8489, 0.5069, 0.8489, 0.5069, 0.8489, 0.5069, 0.8489, 0.5069, 0.8489, 0.5069, 0.8489, 0.5069, 0.8489, 0.5069, 0.8489, 0.5069, 0.8489, 0.5069, 0.8489, 0.5069, 0.8489, 0.5069, 0.8489, 0.5069, 0.8489, 0.5069, 0.8489, 0.5069, 0.8489, 0.5069, 0.8489, 0.5069, 0.8489, 0.5069, 0.8489, 0.5069, 0.8489, 0.5069, 0.8489, 0.5069, 0.8489, 0.5069, 0.8489, 0.5069, 0.8489, 0.5069, 0.8489, 0.5069, 0.8489, 0.5069, 0.8489, 0.5069, 0.8489, 0.5069, 0.8555, 0.6637, 0.8555, 0.6637, 0.8555, 0.6637, 0.8555, 0.6637, 0.8555, 0.6637, 0.8555, 0.6637, 0.8555, 0.6637, 0.8555, 0.6637, 0.8555, 0.6637, 0.8555, 0.6637, 0.8555, 0.6637, 0.8555, 0.6637, 0.8555, 0.6637, 0.8555, 0.6637, 0.8555, 0.6637, 0.8555, 0.6637, 0.8555, 0.6637, 0.8555, 0.6637, 0.8555, 0.6637, 0.8555, 0.6637, 0.8555, 0.6637, 0.8555, 0.6637, 0.8555, 0.6637, 0.8555, 0.6637, 0.8555, 0.6637, 0.8555, 0.6637, 0.8555, 0.6637, 0.8555, 0.6637, 0.8555, 0.6637, 0.8555, 0.6637, 0.8555, 0.6637, 0.8555, 0.6637, 0.8555, 0.6637, 0.8555, 0.6637, 0.8555, 0.6637, 0.8555, 0.6637, 0.8555, 0.6637, 0.8555, 0.6637, 0.8555, 0.6637, 0.8555, 0.6637, 0.8555, 0.6637, 0.8555, 0.6637, 0.8555, 0.6637, 0.8555, 0.6637, 0.8555, 0.6637, 0.8555, 0.6637, 0.8555, 0.6637, 0.8555, 0.6637, 0.8555, 0.6637, 0.8555, 0.6637, 0.8555, 0.6637, 0.8555, 0.6637, 0.8555, 0.6637, 0.8555, 0.6637, 0.8555, 0.6637, 0.8555, 0.6637, 0.8555, 0.6637, 0.8555, 0.6637, 0.8555, 0.6637, 0.8555, 0.6637, 0.8555, 0.6637, 0.8555, 0.6637, 0.8555, 0.6637, 0.8555, 0.6637, 0.8555, 0.6637, 0.8555, 0.6637, 0.8555, 0.6637, 0.8555, 0.6637, 0.8555, 0.6637, 0.8555, 0.6637, 0.8555, 0.6637, 0.8555, 0.6637, 0.8555, 0.6637, 0.8555, 0.6637, 0.8555, 0.6637, 0.8555, 0.6637, 0.8555, 0.6637, 0.8555, 0.6637, 0.8555, 0.6637, 0.8555, 0.6637, 0.8555, 0.6637, 0.8555, 0.6637, 0.8555, 0.6637, 0.8555, 0.6637, 0.8555, 0.6637, 0.8555, 0.6637, 0.8555, 0.6637, 0.8555, 0.6637, 0.8489, 0.5069, 0.8489, 0.5069, 0.8489, 0.5069, 0.8489, 0.5069, 0.8489, 0.5069, 0.8489, 0.5069, 0.8489, 0.5069, 0.8489, 0.5069, 0.8489, 0.5069, 0.8489, 0.5069, 0.8489, 0.5069, 0.8489, 0.5069, 0.8489, 0.5069, 0.8489, 0.5069, 0.8489, 0.5069, 0.8489, 0.5069, 0.8489, 0.5069, 0.8489, 0.5069, 0.8489, 0.5069, 0.8489, 0.5069, 0.8489, 0.5069, 0.8489, 0.5069, 0.8489, 0.5069, 0.8489, 0.5069, 0.8489, 0.5069, 0.8489, 0.5069, 0.8489, 0.5069, 0.8489, 0.5069, 0.8489, 0.5069, 0.8489, 0.5069, 0.8489, 0.5069, 0.8489, 0.5069, 0.8489, 0.5069, 0.8489, 0.5069, 0.8489, 0.5069, 0.8489, 0.5069, 0.8489, 0.5069, 0.8489, 0.5069, 0.8489, 0.5069, 0.8489, 0.5069, 0.8489, 0.5069, 0.8489, 0.5069, 0.8489, 0.5069, 0.8489, 0.5069, 0.8489, 0.5069, 0.8489, 0.5069, 0.8489, 0.5069, 0.8489, 0.5069, 0.8489, 0.5069, 0.8489, 0.5069, 0.8489, 0.5069, 0.8489, 0.5069, 0.8489, 0.5069, 0.8489, 0.5069, 0.8489, 0.5069, 0.8489, 0.5069, 0.8489, 0.5069, 0.8489, 0.5069, 0.8489, 0.5069, 0.8489, 0.5069, 0.8489, 0.5069, 0.8489, 0.5069, 0.8489, 0.5069, 0.8489, 0.5069, 0.8489, 0.5069, 0.8489, 0.5069, 0.8489, 0.5069, 0.8489, 0.5069, 0.8489, 0.5069, 0.8489, 0.5069, 0.8489, 0.5069, 0.8489, 0.5069, 0.8489, 0.5069, 0.8489, 0.5069, 0.8489, 0.5069, 0.8489, 0.5069, 0.8489, 0.5069, 0.8489, 0.5069, 0.8489, 0.5069, 0.8489, 0.5069, 0.8489, 0.5069, 0.8489, 0.5069, 0.8489, 0.5069, 0.8489, 0.5069, 0.8489, 0.5069, 0.8489, 0.5069, 0.8489, 0.5069, 0.8489, 0.5069, 0.8489, 0.5069, 0.8489, 0.5069, 0.8489, 0.5069, 0.8489, 0.5069, 0.8489, 0.5069, 0.8489, 0.5069, 0.8489, 0.5069, 0.8489, 0.5069, 0.8489, 0.5069, 0.8489, 0.5069, 0.8489, 0.5069, 0.8489, 0.5069, 0.8919, 0.7054, 0.8919, 0.7054, 0.8919, 0.7054, 0.8919, 0.7054, 0.8919, 0.7054, 0.8919, 0.7054, 0.8919, 0.7054, 0.8919, 0.7054, 0.8919, 0.7054, 0.8919, 0.7054, 0.8919, 0.7054, 0.8919, 0.7054, 0.8919, 0.7054, 0.8919, 0.7054, 0.8919, 0.7054, 0.8919, 0.7054, 0.8919, 0.7054, 0.8919, 0.7054, 0.8919, 0.7054, 0.8919, 0.7054, 0.8919, 0.7054, 0.8919, 0.7054, 0.8919, 0.7054, 0.8919, 0.7054, 0.8919, 0.7054, 0.8919, 0.7054, 0.8919, 0.7054, 0.8919, 0.7054])
me_cylinder.materials.append(mat_material)
me_cylinder.use_remesh_fix_poles = True
me_cylinder.use_remesh_preserve_attributes = False
me_cylinder.use_mirror_vertex_groups = False
me_cylinder.update()

# ---- objects
ob_cylinder = bpy.data.objects.new('Cylinder', me_cylinder)

# ---- transforms, parenting, visibility, modifiers, constraints
ob_cylinder.location = (0.0, 0.0, 0.0)
ob_cylinder.lineart.crease_threshold = 0.0

# ---- collection membership
col_collection.objects.link(ob_cylinder)

# ---- scene / render settings (as saved in the file)
scene.frame_start = 1; scene.frame_end = 250; scene.frame_set(1)
scene.render.engine = 'BLENDER_EEVEE_NEXT'
scene.cycles.use_denoising = False
scene.cycles.samples = 128
scene.cycles.sampling_pattern = 'TABULATED_SOBOL'
scene.cycles.use_adaptive_sampling = False
scene.cycles.use_light_tree = False
scene.view_settings.view_transform = 'Filmic'
bpy.context.view_layer.update()

# ---- added for rendering (the .blend has no active camera and no usable light): camera, sun
cam_auto = bpy.data.cameras.new('AutoCamera')
cam_auto.lens = 50.0
cam_auto.sensor_width = 36.0
cam_auto.clip_end = 1000.0
ob_auto_camera = bpy.data.objects.new('AutoCamera', cam_auto)
scene.collection.objects.link(ob_auto_camera)
ob_auto_camera.location = (3.51067, -6.85807, 4.17311)
ob_auto_camera.rotation_euler = (1.09748, -7.21219e-08, 0.694738)
scene.camera = ob_auto_camera
light_auto_sun = bpy.data.lights.new('AutoSun', 'SUN')
light_auto_sun.energy = 3.0
light_auto_sun.angle = 0.0523599
ob_auto_sun = bpy.data.objects.new('AutoSun', light_auto_sun)
scene.collection.objects.link(ob_auto_sun)
ob_auto_sun.rotation_euler = (0.872665, 0.174533, 0.523599)
bpy.context.view_layer.update()
